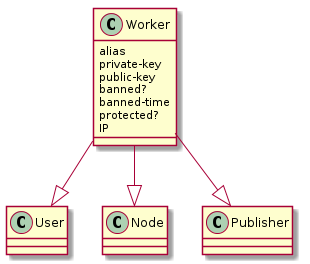

The diagram above was rendered by PlantUML. Its source (embedded in the PNG):
@startuml
User:
class Worker {
 alias
 private-key
 public-key
 banned?
 banned-time
 protected?
 IP
}
Worker --|>  Node
Worker --|> Publisher
Worker --|> User
@enduml